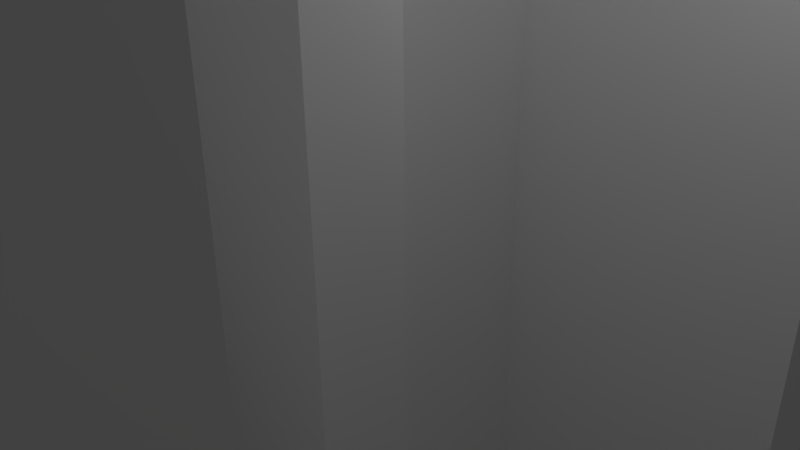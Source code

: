 # Source: 3.blend  (saved by Blender 2.61.0; exported with 4.5.12 LTS)
import bpy
from mathutils import Matrix  # noqa: F401  (used for matrix-valued properties, if any)

bpy.ops.wm.read_factory_settings(use_empty=True)
scene = bpy.context.scene
scene.name = 'Scene'

# ---- collections
col_collection_1 = bpy.data.collections.new('Collection 1'); scene.collection.children.link(col_collection_1)

# ---- materials (node trees are filled in below, after node groups)
mat_default_material = bpy.data.materials.new('Default_Material')
mat_default_material.alpha_threshold = 0.0
mat_default_material.use_transparent_shadow = False
mat_default_material.diffuse_color = (1.0, 1.0, 1.0, 1.0)
mat_default_material.specular_color = (0.0, 0.0, 0.0)
mat_default_material.roughness = 0.5
mat_default_material.line_color = (0.0, 0.0, 0.0, 1.0)

# ---- material node trees

# ---- world
world_world = bpy.data.worlds.new('World'); scene.world = world_world
world_world.color = (0.05088, 0.05088, 0.05088)
world_world.use_sun_shadow = False
world_world.sun_shadow_jitter_overblur = 0.0
world_world.cycles.sampling_method = 'MANUAL'
world_world.cycles.sample_map_resolution = 256

# ---- cameras
cam_camera = bpy.data.cameras.new('Camera')
cam_camera.clip_end = 100.0
cam_camera.lens = 35.0
cam_camera.sensor_width = 32.0
cam_camera.sensor_height = 18.0
cam_camera.ortho_scale = 7.314
cam_camera.dof.focus_distance = 0.0
cam_camera.dof.aperture_fstop = 128.0

# ---- lights
light_lamp = bpy.data.lights.new('Lamp', 'POINT')
light_lamp.transmission_factor = 0.0
light_lamp.cutoff_distance = 30.0
light_lamp.energy = 100.0
light_lamp.shadow_buffer_clip_start = 1.001
light_lamp.shadow_soft_size = 1.0
light_lamp.shadow_maximum_resolution = 0.006
light_lamp.use_absolute_resolution = True
light_lamp.cycles.use_multiple_importance_sampling = False

# ---- meshes
me_3 = bpy.data.meshes.new('3')
me_3.from_pydata([(-4.0, -20.0, 6.0), (-4.0, -20.0, 4.667), (2.667, -20.0, 6.0), (1.333, -20.0, 4.667), (1.333, -20.0, 2.0), (1.333, -20.0, 0.6667), (1.333, -20.0, -4.667), (2.667, -20.0, 4.667), (2.667, -20.0, 2.0), (4.0, -20.0, 4.667), (4.0, -20.0, 2.0), (2.667, -20.0, 0.6667), (2.667, -20.0, -4.667), (4.0, -20.0, 0.6667), (4.0, -20.0, -4.667), (-4.0, -20.0, -4.667), (-4.0, -20.0, -6.0), (2.667, -20.0, -6.0), (-1.333, -20.0, 2.0), (-1.333, -20.0, 0.6667), (-4.0, 20.0, -6.0), (-4.0, 20.0, -4.667), (2.667, 20.0, -6.0), (1.333, 20.0, -4.667), (1.333, 20.0, 0.6667), (1.333, 20.0, 2.0), (1.333, 20.0, 4.667), (2.667, 20.0, -4.667), (2.667, 20.0, 0.6667), (4.0, 20.0, -4.667), (4.0, 20.0, 0.6667), (2.667, 20.0, 2.0), (2.667, 20.0, 4.667), (4.0, 20.0, 2.0), (4.0, 20.0, 4.667), (-4.0, 20.0, 4.667), (-4.0, 20.0, 6.0), (2.667, 20.0, 6.0), (-1.333, 20.0, 0.6667), (-1.333, 20.0, 2.0)], [], [(3, 2, 1), (4, 2, 3), (7, 8, 9), (15, 16, 6), (17, 6, 16), (2, 6, 17), (8, 7, 17), (18, 19, 4), (5, 4, 19), (1, 0, 2), (4, 2, 5), (5, 2, 6), (8, 9, 10), (13, 12, 11), (12, 13, 14), (17, 2, 7), (17, 8, 11), (17, 11, 12), (25, 22, 24), (26, 22, 25), (31, 32, 33), (32, 31, 37), (38, 39, 24), (22, 21, 20), (21, 22, 23), (23, 22, 24), (29, 28, 27), (28, 29, 30), (32, 33, 34), (26, 36, 35), (36, 26, 37), (37, 26, 22), (37, 22, 27), (37, 27, 28), (37, 28, 31), (39, 24, 25), (21, 16, 20), (16, 21, 15), (21, 6, 15), (6, 21, 23), (23, 6, 24), (6, 24, 5), (38, 24, 19), (24, 19, 5), (39, 19, 38), (19, 39, 18), (18, 4, 39), (25, 39, 4), (25, 4, 26), (4, 26, 3), (3, 1, 26), (35, 26, 1), (35, 1, 36), (0, 36, 1), (2, 0, 36), (2, 36, 37), (7, 32, 2), (37, 2, 32), (7, 9, 32), (34, 32, 9), (34, 9, 33), (9, 33, 10), (10, 8, 33), (31, 33, 8), (11, 28, 8), (31, 8, 28), (11, 13, 28), (30, 28, 13), (30, 13, 29), (13, 29, 14), (29, 12, 14), (12, 29, 27), (17, 22, 12), (22, 12, 27), (17, 16, 22), (20, 22, 16)])
_uv = me_3.uv_layers.new(name='UVMap')
_uv.uv.foreach_set('vector', [0.0, 0.0, 0.0, 0.0, 0.0, 0.0, 0.0, 0.0, 0.0, 0.0, 0.0, 0.0, 0.0, 0.0, 0.0, 0.0, 0.0, 0.0, 0.0, 0.0, 0.0, 0.0, 0.0, 0.0, 0.0, 0.0, 0.0, 0.0, 0.0, 0.0, 0.0, 0.0, 0.0, 0.0, 0.0, 0.0, 0.0, 0.0, 0.0, 0.0, 0.0, 0.0, 0.0, 0.0, 0.0, 0.0, 0.0, 0.0, 0.0, 0.0, 0.0, 0.0, 0.0, 0.0, 0.0, 0.0, 0.0, 0.0, 0.0, 0.0, 0.0, 0.0, 0.0, 0.0, 0.0, 0.0, 0.0, 0.0, 0.0, 0.0, 0.0, 0.0, 0.0, 0.0, 0.0, 0.0, 0.0, 0.0, 0.0, 0.0, 0.0, 0.0, 0.0, 0.0, 0.0, 0.0, 0.0, 0.0, 0.0, 0.0, 0.0, 0.0, 0.0, 0.0, 0.0, 0.0, 0.0, 0.0, 0.0, 0.0, 0.0, 0.0, 0.0, 0.0, 0.0, 0.0, 0.0, 0.0, 0.0, 0.0, 0.0, 0.0, 0.0, 0.0, 0.0, 0.0, 0.0, 0.0, 0.0, 0.0, 0.0, 0.0, 0.0, 0.0, 0.0, 0.0, 0.0, 0.0, 0.0, 0.0, 0.0, 0.0, 0.0, 0.0, 0.0, 0.0, 0.0, 0.0, 0.0, 0.0, 0.0, 0.0, 0.0, 0.0, 0.0, 0.0, 0.0, 0.0, 0.0, 0.0, 0.0, 0.0, 0.0, 0.0, 0.0, 0.0, 0.0, 0.0, 0.0, 0.0, 0.0, 0.0, 0.0, 0.0, 0.0, 0.0, 0.0, 0.0, 0.0, 0.0, 0.0, 0.0, 0.0, 0.0, 0.0, 0.0, 0.0, 0.0, 0.0, 0.0, 0.0, 0.0, 0.0, 0.0, 0.0, 0.0, 0.0, 0.0, 0.0, 0.0, 0.0, 0.0, 0.0, 0.0, 0.0, 0.0, 0.0, 0.0, 0.0, 0.0, 0.0, 0.0, 0.0, 0.0, 0.0, 0.0, 0.0, 0.0, 0.0, 0.0, 0.0, 0.0, 0.0, 0.0, 0.0, 0.0, 0.0, 0.0, 0.0, 0.0, 0.0, 0.0, 0.0, 0.0, 0.0, 0.0, 0.0, 0.0, 0.0, 0.0, 0.0, 0.0, 0.0, 0.0, 0.0, 0.0, 0.0, 0.0, 0.0, 0.0, 0.0, 0.0, 0.0, 0.0, 0.0, 0.0, 0.0, 0.0, 0.0, 0.0, 0.0, 0.0, 0.0, 0.0, 0.0, 0.0, 0.0, 0.0, 0.0, 0.0, 0.0, 0.0, 0.0, 0.0, 0.0, 0.0, 0.0, 0.0, 0.0, 0.0, 0.0, 0.0, 0.0, 0.0, 0.0, 0.0, 0.0, 0.0, 0.0, 0.0, 0.0, 0.0, 0.0, 0.0, 0.0, 0.0, 0.0, 0.0, 0.0, 0.0, 0.0, 0.0, 0.0, 0.0, 0.0, 0.0, 0.0, 0.0, 0.0, 0.0, 0.0, 0.0, 0.0, 0.0, 0.0, 0.0, 0.0, 0.0, 0.0, 0.0, 0.0, 0.0, 0.0, 0.0, 0.0, 0.0, 0.0, 0.0, 0.0, 0.0, 0.0, 0.0, 0.0, 0.0, 0.0, 0.0, 0.0, 0.0, 0.0, 0.0, 0.0, 0.0, 0.0, 0.0, 0.0, 0.0, 0.0, 0.0, 0.0, 0.0, 0.0, 0.0, 0.0, 0.0, 0.0, 0.0, 0.0, 0.0, 0.0, 0.0, 0.0, 0.0, 0.0, 0.0, 0.0, 0.0, 0.0, 0.0, 0.0, 0.0, 0.0, 0.0, 0.0, 0.0, 0.0, 0.0, 0.0, 0.0, 0.0, 0.0, 0.0, 0.0, 0.0, 0.0, 0.0, 0.0, 0.0, 0.0, 0.0, 0.0, 0.0, 0.0, 0.0, 0.0, 0.0, 0.0, 0.0, 0.0, 0.0, 0.0, 0.0, 0.0, 0.0, 0.0, 0.0, 0.0, 0.0, 0.0, 0.0, 0.0, 0.0, 0.0, 0.0, 0.0, 0.0, 0.0, 0.0, 0.0, 0.0, 0.0, 0.0, 0.0, 0.0, 0.0, 0.0, 0.0, 0.0, 0.0, 0.0, 0.0, 0.0, 0.0, 0.0, 0.0, 0.0, 0.0, 0.0, 0.0, 0.0, 0.0, 0.0, 0.0, 0.0, 0.0, 0.0, 0.0, 0.0, 0.0, 0.0, 0.0, 0.0, 0.0, 0.0, 0.0, 0.0, 0.0, 0.0, 0.0, 0.0, 0.0, 0.0, 0.0, 0.0, 0.0, 0.0, 0.0])
me_3.materials.append(mat_default_material)
me_3.use_remesh_preserve_volume = False
me_3.use_remesh_preserve_attributes = False
me_3.use_mirror_vertex_groups = False
me_3.update()

# ---- objects
ob_mesh = bpy.data.objects.new('Mesh', me_3)
ob_lamp = bpy.data.objects.new('Lamp', light_lamp)
ob_camera = bpy.data.objects.new('Camera', cam_camera)

# ---- transforms, parenting, visibility, modifiers, constraints
ob_mesh.location = (0.0, 0.0, 0.0)
ob_mesh.rotation_euler = (1.571, -3.142, 0.0)
ob_mesh.scale = (0.9474, 0.9474, 0.9474)
ob_mesh.lineart.crease_threshold = 0.0
ob_lamp.location = (4.076, 1.005, 5.904)
ob_lamp.rotation_euler = (0.6503, 0.05522, 1.866)
ob_lamp.lock_rotations_4d = False
ob_lamp.empty_display_type = 'ARROWS'
ob_lamp.color = (0.0, 0.0, 0.0, 0.0)
ob_lamp.lineart.crease_threshold = 0.0
ob_camera.location = (7.481, -6.508, 5.344)
ob_camera.rotation_euler = (1.109, 0.01082, 0.8149)
ob_camera.lock_rotations_4d = False
ob_camera.empty_display_type = 'ARROWS'
ob_camera.color = (0.0, 0.0, 0.0, 0.0)
ob_camera.display_type = 'WIRE'
ob_camera.lineart.crease_threshold = 0.0

# ---- collection membership
col_collection_1.objects.link(ob_mesh)
col_collection_1.objects.link(ob_lamp)
col_collection_1.objects.link(ob_camera)

# ---- scene / render settings (as saved in the file)
scene.camera = ob_camera
scene.frame_start = 1; scene.frame_end = 40; scene.frame_set(7)
scene.render.engine = 'BLENDER_EEVEE_NEXT'
scene.render.image_settings.color_mode = 'RGB'
scene.render.image_settings.compression = 90
scene.render.resolution_percentage = 50
scene.render.dither_intensity = 0.0
scene.render.bake_margin = 2
scene.render.bake_bias = 0.0
scene.cycles.use_denoising = False
scene.cycles.samples = 10
scene.cycles.sampling_pattern = 'TABULATED_SOBOL'
scene.cycles.light_sampling_threshold = 0.0
scene.cycles.use_adaptive_sampling = False
scene.cycles.use_light_tree = False
scene.cycles.blur_glossy = 0.0
scene.cycles.volume_bounces = 1
scene.cycles.pixel_filter_type = 'GAUSSIAN'
scene.cycles.sample_clamp_indirect = 0.0
scene.view_settings.view_transform = 'Standard'
bpy.context.view_layer.update()
